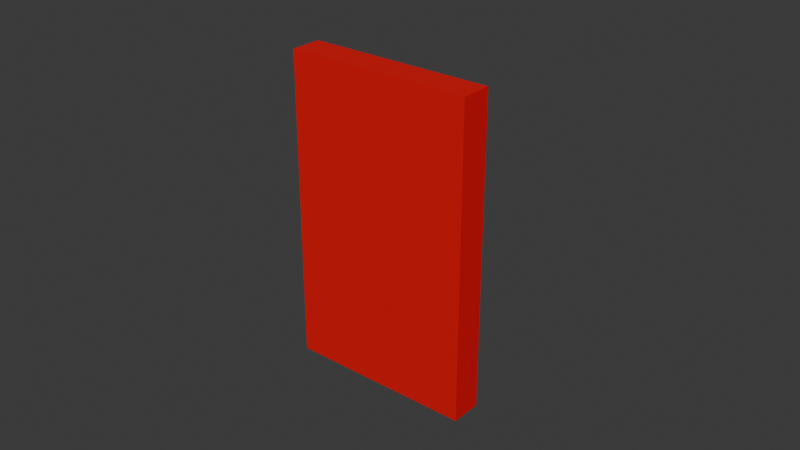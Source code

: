 # Source: Firealarm_Object.blend  (saved by Blender 4.2.66; exported with 4.5.12 LTS)
import bpy
from mathutils import Matrix  # noqa: F401  (used for matrix-valued properties, if any)

bpy.ops.wm.read_factory_settings(use_empty=True)
scene = bpy.context.scene
scene.name = 'Scene'

# ---- collections
col_collection = bpy.data.collections.new('Collection'); scene.collection.children.link(col_collection)

# ---- materials (node trees are filled in below, after node groups)
mat_material_002 = bpy.data.materials.new('Material.002')
mat_material_001 = bpy.data.materials.new('Material.001')
mat_material_003 = bpy.data.materials.new('Material.003')
mat_material_004 = bpy.data.materials.new('Material.004')

# ---- material node trees
mat_material_002.use_nodes = True; mat_material_002.node_tree.nodes.clear()
_N = mat_material_002.node_tree.nodes; _L = mat_material_002.node_tree.links
n0 = _N.new('ShaderNodeBsdfPrincipled'); n0.name = 'Principled BSDF'; n0.location = (10, 300)
n0.inputs[0].default_value = (0.8, 0.0, 0.004233, 1.0)
n1 = _N.new('ShaderNodeOutputMaterial'); n1.name = 'Material Output'; n1.location = (300, 300)
_L.new(n0.outputs[0], n1.inputs[0])
n1.is_active_output = True
mat_material_001.use_nodes = True; mat_material_001.node_tree.nodes.clear()
_N = mat_material_001.node_tree.nodes; _L = mat_material_001.node_tree.links
n0 = _N.new('ShaderNodeBsdfPrincipled'); n0.name = 'Principled BSDF'; n0.location = (10, 300)
n0.inputs[0].default_value = (1.0, 1.0, 1.0, 1.0)
n1 = _N.new('ShaderNodeOutputMaterial'); n1.name = 'Material Output'; n1.location = (300, 300)
_L.new(n0.outputs[0], n1.inputs[0])
n1.is_active_output = True
mat_material_003.use_nodes = True; mat_material_003.node_tree.nodes.clear()
_N = mat_material_003.node_tree.nodes; _L = mat_material_003.node_tree.links
n0 = _N.new('ShaderNodeBsdfPrincipled'); n0.name = 'Principled BSDF'; n0.location = (10, 300)
n0.inputs[0].default_value = (1.0, 1.0, 1.0, 1.0)
n1 = _N.new('ShaderNodeOutputMaterial'); n1.name = 'Material Output'; n1.location = (300, 300)
_L.new(n0.outputs[0], n1.inputs[0])
n1.is_active_output = True
mat_material_004.use_nodes = True; mat_material_004.node_tree.nodes.clear()
_N = mat_material_004.node_tree.nodes; _L = mat_material_004.node_tree.links
n0 = _N.new('ShaderNodeBsdfPrincipled'); n0.name = 'Principled BSDF'; n0.location = (10, 300)
n0.inputs[2].default_value = 0.4
n0.inputs[18].default_value = 1.0
n1 = _N.new('ShaderNodeOutputMaterial'); n1.name = 'Material Output'; n1.location = (300, 300)
_L.new(n0.outputs[0], n1.inputs[0])
n1.is_active_output = True

# ---- world
world_world = bpy.data.worlds.new('World'); scene.world = world_world
world_world.use_nodes = True; world_world.node_tree.nodes.clear()
_N = world_world.node_tree.nodes; _L = world_world.node_tree.links
n0 = _N.new('ShaderNodeOutputWorld'); n0.name = 'World Output'; n0.location = (300, 300)
n1 = _N.new('ShaderNodeBackground'); n1.name = 'Background'; n1.location = (10, 300)
n1.inputs[0].default_value = (0.05088, 0.05088, 0.05088, 1.0)
_L.new(n1.outputs[0], n0.inputs[0])
n0.is_active_output = True
world_world.color = (0.05088, 0.05088, 0.05088)
world_world.sun_shadow_jitter_overblur = 0.0

# ---- meshes
me_cube_001 = bpy.data.meshes.new('Cube.001')
me_cube_001.from_pydata([(-1.0, -1.0, 0.0), (-1.0, -1.0, 2.0), (-1.0, 1.0, 0.0), (-1.0, 1.0, 2.0), (1.0, -1.0, 0.0), (1.0, -1.0, 2.0), (1.0, 1.0, 0.0), (1.0, 1.0, 2.0), (-0.6759, 1.0, 0.3241), (-0.6759, 1.0, 1.676), (0.6759, 1.0, 1.676), (0.6759, 1.0, 0.3241), (-1.0, 1.0, 2.0), (1.0, 1.0, 2.0), (-0.6759, 1.0, 1.676), (0.6759, 1.0, 1.676), (1.0, 1.0, 0.0), (-1.0, 1.0, 0.0), (0.6759, 1.0, 0.3241), (-0.6759, 1.0, 0.3241), (-1.0, 1.0, 2.0), (1.0, 1.0, 2.0), (-0.6759, 1.0, 1.676), (0.6759, 1.0, 1.676), (-0.6759, 1.82, 1.676), (-0.6759, 1.82, 0.3241), (0.6759, 1.82, 0.3241), (0.6759, 1.82, 1.676), (0.6759, 1.82, 0.3241), (-0.6759, 1.82, 0.3241), (-0.6759, 1.82, 1.676), (0.6759, 1.82, 1.676)], [], [(0, 1, 3, 2), (17, 19, 29), (6, 7, 5, 4), (4, 5, 1, 0), (2, 6, 4, 0), (7, 3, 1, 5), (19, 18, 28, 29), (9, 3, 12, 14), (9, 10, 27, 24), (11, 6, 16, 18), (15, 14, 22, 23), (7, 10, 15, 13), (3, 7, 13, 12), (10, 9, 14, 15), (6, 2, 17, 16), (8, 11, 18, 19), (14, 12, 20, 22), (12, 13, 21, 20), (2, 8, 19, 17), (13, 15, 23, 21), (25, 24, 27, 26), (7, 6, 26, 27), (16, 17, 29, 28), (20, 21, 31, 30), (8, 2, 25), (18, 16, 28), (3, 9, 24), (10, 7, 27), (23, 22, 30, 31), (6, 11, 26), (22, 20, 30), (21, 23, 31), (11, 8, 25, 26), (2, 3, 24, 25)])
_uv = me_cube_001.uv_layers.new(name='UVMap')
_uv.uv.foreach_set('vector', [0.375, 0.0, 0.625, 0.0, 0.625, 0.25, 0.375, 0.25, 0.375, 0.25, 0.4155, 0.2905, 0.4155, 0.2905, 0.375, 0.5, 0.625, 0.5, 0.625, 0.75, 0.375, 0.75, 0.375, 0.75, 0.625, 0.75, 0.625, 1.0, 0.375, 1.0, 0.125, 0.5, 0.375, 0.5, 0.375, 0.75, 0.125, 0.75, 0.625, 0.5, 0.875, 0.5, 0.875, 0.75, 0.625, 0.75, 0.4155, 0.2905, 0.4155, 0.4595, 0.4155, 0.4595, 0.4155, 0.2905, 0.5845, 0.2905, 0.625, 0.25, 0.625, 0.25, 0.5845, 0.2905, 0.5845, 0.2905, 0.5845, 0.4595, 0.5845, 0.4595, 0.5845, 0.2905, 0.4155, 0.4595, 0.375, 0.5, 0.375, 0.5, 0.4155, 0.4595, 0.5845, 0.4595, 0.5845, 0.2905, 0.5845, 0.2905, 0.5845, 0.4595, 0.625, 0.5, 0.5845, 0.4595, 0.5845, 0.4595, 0.625, 0.5, 0.875, 0.5, 0.625, 0.5, 0.625, 0.5, 0.875, 0.5, 0.5845, 0.4595, 0.5845, 0.2905, 0.5845, 0.2905, 0.5845, 0.4595, 0.375, 0.5, 0.125, 0.5, 0.125, 0.5, 0.375, 0.5, 0.4155, 0.2905, 0.4155, 0.4595, 0.4155, 0.4595, 0.4155, 0.2905, 0.5845, 0.2905, 0.625, 0.25, 0.625, 0.25, 0.5845, 0.2905, 0.875, 0.5, 0.625, 0.5, 0.625, 0.5, 0.875, 0.5, 0.375, 0.25, 0.4155, 0.2905, 0.4155, 0.2905, 0.375, 0.25, 0.625, 0.5, 0.5845, 0.4595, 0.5845, 0.4595, 0.625, 0.5, 0.4155, 0.2905, 0.5845, 0.2905, 0.5845, 0.4595, 0.4155, 0.4595, 0.625, 0.5, 0.375, 0.5, 0.4155, 0.4595, 0.5845, 0.4595, 0.375, 0.5, 0.125, 0.5, 0.4155, 0.2905, 0.4155, 0.4595, 0.875, 0.5, 0.625, 0.5, 0.5845, 0.4595, 0.5845, 0.2905, 0.4155, 0.2905, 0.375, 0.25, 0.4155, 0.2905, 0.4155, 0.4595, 0.375, 0.5, 0.4155, 0.4595, 0.625, 0.25, 0.5845, 0.2905, 0.5845, 0.2905, 0.5845, 0.4595, 0.625, 0.5, 0.5845, 0.4595, 0.5845, 0.4595, 0.5845, 0.2905, 0.5845, 0.2905, 0.5845, 0.4595, 0.375, 0.5, 0.4155, 0.4595, 0.4155, 0.4595, 0.5845, 0.2905, 0.625, 0.25, 0.5845, 0.2905, 0.625, 0.5, 0.5845, 0.4595, 0.5845, 0.4595, 0.4155, 0.4595, 0.4155, 0.2905, 0.4155, 0.2905, 0.4155, 0.4595, 0.375, 0.25, 0.625, 0.25, 0.5845, 0.2905, 0.4155, 0.2905])
me_cube_001.materials.append(mat_material_002)
me_cube_001.update()
me_cube = bpy.data.meshes.new('Cube')
me_cube.from_pydata([(-1.0, -1.0, -1.0), (-1.0, -1.0, 1.0), (-1.0, 1.0, -1.0), (-1.0, 1.0, 1.0), (1.0, -1.0, -1.0), (1.0, -1.0, 1.0), (1.0, 1.0, -1.0), (1.0, 1.0, 1.0)], [], [(0, 1, 3, 2), (2, 3, 7, 6), (6, 7, 5, 4), (4, 5, 1, 0), (2, 6, 4, 0), (7, 3, 1, 5)])
_uv = me_cube.uv_layers.new(name='UVMap')
_uv.uv.foreach_set('vector', [0.375, 0.0, 0.625, 0.0, 0.625, 0.25, 0.375, 0.25, 0.375, 0.25, 0.625, 0.25, 0.625, 0.5, 0.375, 0.5, 0.375, 0.5, 0.625, 0.5, 0.625, 0.75, 0.375, 0.75, 0.375, 0.75, 0.625, 0.75, 0.625, 1.0, 0.375, 1.0, 0.125, 0.5, 0.375, 0.5, 0.375, 0.75, 0.125, 0.75, 0.625, 0.5, 0.875, 0.5, 0.875, 0.75, 0.625, 0.75])
me_cube.materials.append(mat_material_004)
me_cube.update()

# ---- curves / text
txt_fire = bpy.data.curves.new('Fire', 'FONT')
txt_fire.dimensions = '2D'
txt_fire.body = 'FIRE'
txt_fire.materials.append(mat_material_001)
txt_fire_001 = bpy.data.curves.new('Fire.001', 'FONT')
txt_fire_001.dimensions = '2D'
txt_fire_001.body = 'FIRE'
txt_fire_001.materials.append(mat_material_003)

# ---- objects
ob_firealarm = bpy.data.objects.new('FireAlarm', me_cube_001)
ob_firetop = bpy.data.objects.new('FireTop', txt_fire)
ob_firebottom = bpy.data.objects.new('FireBottom', txt_fire_001)
ob_cube = bpy.data.objects.new('Cube', me_cube)

# ---- transforms, parenting, visibility, modifiers, constraints
ob_firealarm.location = (0.0, 0.0, 0.0)
ob_firealarm.scale = (0.03, 0.005, 0.05)
ob_firetop.location = (0.0182, 0.008853, 0.08521)
ob_firetop.rotation_euler = (1.326, 0.0, 3.142)
ob_firetop.scale = (0.02, 0.02, 0.02)
ob_firebottom.location = (0.01785, 0.005471, 0.001103)
ob_firebottom.rotation_euler = (-4.468, 0.0, 3.142)
ob_firebottom.scale = (0.02, 0.02, 0.02)
ob_cube.location = (0.0, 0.01141, 0.04734)
ob_cube.scale = (0.015, 0.005, 0.01)

# ---- collection membership
col_collection.objects.link(ob_firealarm)
col_collection.objects.link(ob_firetop)
col_collection.objects.link(ob_firebottom)
col_collection.objects.link(ob_cube)

# ---- scene / render settings (as saved in the file)
scene.frame_start = 1; scene.frame_end = 250; scene.frame_set(1)
scene.render.engine = 'BLENDER_EEVEE_NEXT'
bpy.context.view_layer.update()

# ---- added for rendering (the .blend has no active camera and no usable light): camera, sun
cam_auto = bpy.data.cameras.new('AutoCamera')
cam_auto.lens = 50.0
cam_auto.sensor_width = 36.0
cam_auto.clip_end = 1000.0
ob_auto_camera = bpy.data.objects.new('AutoCamera', cam_auto)
scene.collection.objects.link(ob_auto_camera)
ob_auto_camera.location = (0.185045, -0.216351, 0.198036)
ob_auto_camera.rotation_euler = (1.09748, -7.21219e-08, 0.694738)
scene.camera = ob_auto_camera
light_auto_sun = bpy.data.lights.new('AutoSun', 'SUN')
light_auto_sun.energy = 3.0
light_auto_sun.angle = 0.0523599
ob_auto_sun = bpy.data.objects.new('AutoSun', light_auto_sun)
scene.collection.objects.link(ob_auto_sun)
ob_auto_sun.rotation_euler = (0.872665, 0.174533, 0.523599)
bpy.context.view_layer.update()
